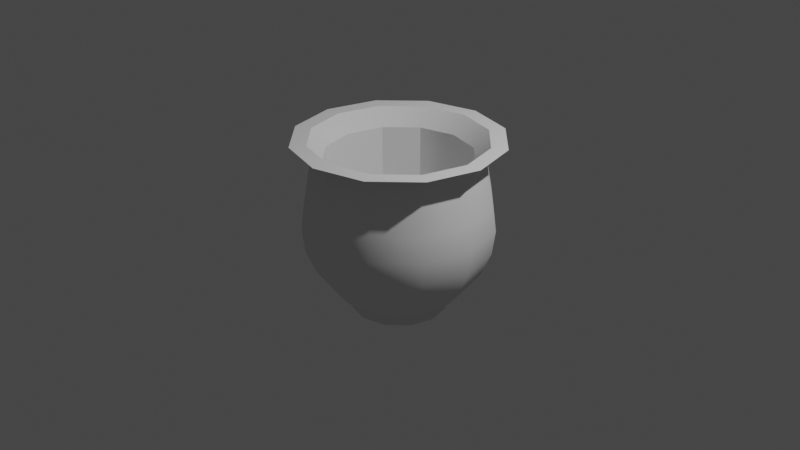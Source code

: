 # Source: roundflowerpot.blend  (saved by Blender 3.5.10; exported with 4.5.12 LTS)
import bpy
from mathutils import Matrix  # noqa: F401  (used for matrix-valued properties, if any)

bpy.ops.wm.read_factory_settings(use_empty=True)
scene = bpy.context.scene
scene.name = 'Scene'

# ---- collections
col_collection = bpy.data.collections.new('Collection'); scene.collection.children.link(col_collection)

# ---- node groups
ng_auto_smooth = bpy.data.node_groups.new('Auto Smooth', 'GeometryNodeTree')
_s = ng_auto_smooth.interface.new_socket(name='Geometry', in_out='OUTPUT', socket_type='NodeSocketGeometry')
_s = ng_auto_smooth.interface.new_socket(name='Geometry', in_out='INPUT', socket_type='NodeSocketGeometry')
_s = ng_auto_smooth.interface.new_socket(name='Angle', in_out='INPUT', socket_type='NodeSocketFloat')
_s.subtype = 'ANGLE'
_s.min_value = 0.0
_s.max_value = 3.142
ng_auto_smooth.is_modifier = True
_N = ng_auto_smooth.nodes; _L = ng_auto_smooth.links
n0 = _N.new('NodeGroupOutput'); n0.name = 'Group Output'; n0.location = (480, -100)
n1 = _N.new('NodeGroupInput'); n1.name = 'Group Input'; n1.location = (-420, -300)
n2 = _N.new('NodeGroupInput'); n2.name = 'Group Input.001'; n2.location = (-60, -100)
n3 = _N.new('GeometryNodeSetShadeSmooth'); n3.name = 'Set Shade Smooth'; n3.location = (120, -100)
n3.domain = 'EDGE'
n4 = _N.new('GeometryNodeSetShadeSmooth'); n4.name = 'Set Shade Smooth.001'; n4.location = (300, -100)
n5 = _N.new('GeometryNodeInputMeshEdgeAngle'); n5.name = 'Edge Angle'; n5.location = (-420, -220)
n6 = _N.new('GeometryNodeInputEdgeSmooth'); n6.name = 'Is Edge Smooth'; n6.location = (-60, -160)
n7 = _N.new('GeometryNodeInputShadeSmooth'); n7.name = 'Is Face Smooth'; n7.location = (-240, -340)
n8 = _N.new('FunctionNodeBooleanMath'); n8.name = 'Boolean Math'; n8.location = (-60, -220)
n9 = _N.new('FunctionNodeCompare'); n9.name = 'Compare'; n9.location = (-240, -180)
n9.operation = 'LESS_EQUAL'
_L.new(n5.outputs[0], n9.inputs[0])
_L.new(n4.outputs[0], n0.inputs[0])
_L.new(n1.outputs[1], n9.inputs[1])
_L.new(n9.outputs[0], n8.inputs[0])
_L.new(n7.outputs[0], n8.inputs[1])
_L.new(n2.outputs[0], n3.inputs[0])
_L.new(n6.outputs[0], n3.inputs[1])
_L.new(n3.outputs[0], n4.inputs[0])
_L.new(n8.outputs[0], n3.inputs[2])
n0.is_active_output = True

# ---- world
world_world = bpy.data.worlds.new('World'); scene.world = world_world
world_world.use_nodes = True; world_world.node_tree.nodes.clear()
_N = world_world.node_tree.nodes; _L = world_world.node_tree.links
n0 = _N.new('ShaderNodeOutputWorld'); n0.name = 'World Output'; n0.location = (300, 300)
n1 = _N.new('ShaderNodeBackground'); n1.name = 'Background'; n1.location = (10, 300)
n1.inputs[0].default_value = (0.05088, 0.05088, 0.05088, 1.0)
_L.new(n1.outputs[0], n0.inputs[0])
n0.is_active_output = True
world_world.color = (0.05088, 0.05088, 0.05088)
world_world.use_sun_shadow = False
world_world.sun_shadow_jitter_overblur = 0.0

# ---- cameras
cam_camera = bpy.data.cameras.new('Camera')
cam_camera.clip_end = 100.0
cam_camera.ortho_scale = 7.314

# ---- lights
light_light = bpy.data.lights.new('Light', 'POINT')
light_light.transmission_factor = 0.0
light_light.energy = 1000.0
light_light.shadow_soft_size = 0.1
light_light.shadow_maximum_resolution = 0.006
light_light.use_absolute_resolution = True

# ---- meshes
me_sphere = bpy.data.meshes.new('Sphere')
me_sphere.from_pydata([(9.163e-09, 0.7679, 0.2588), (0.0, 0.9659, -0.2588), (0.0, 0.866, -0.5), (0.384, 0.6651, 0.2588), (0.5, 0.866, 0.0), (0.483, 0.8365, -0.2588), (0.433, 0.75, -0.5), (0.3536, 0.6124, -0.7071), (0.25, 0.433, -0.866), (0.2507, 0.4342, -0.9635), (0.6651, 0.384, 0.2588), (0.866, 0.5, 0.0), (0.8365, 0.483, -0.2588), (0.75, 0.433, -0.5), (0.6124, 0.3536, -0.7071), (0.433, 0.25, -0.866), (0.4342, 0.2507, -0.9635), (0.7679, -1.759e-08, 0.2588), (1.0, 0.0, 0.0), (0.9659, -2.98e-08, -0.2588), (0.866, -2.98e-08, -0.5), (0.7071, -2.98e-08, -0.7071), (0.5, 0.0, -0.866), (0.5014, -2.148e-09, -0.9635), (0.6651, -0.384, 0.2588), (0.866, -0.5, 0.0), (0.8365, -0.483, -0.2588), (0.75, -0.433, -0.5), (0.6124, -0.3536, -0.7071), (0.433, -0.25, -0.866), (0.4342, -0.2507, -0.9635), (0.384, -0.6651, 0.2588), (0.5, -0.866, 0.0), (0.483, -0.8365, -0.2588), (0.433, -0.75, -0.5), (0.3536, -0.6124, -0.7071), (0.25, -0.433, -0.866), (0.2507, -0.4342, -0.9635), (-3.517e-08, -0.7679, 0.2588), (0.0, -1.0, 0.0), (-5.96e-08, -0.9659, -0.2588), (-8.941e-08, -0.866, -0.5), (-5.96e-08, -0.7071, -0.7071), (0.0, -0.5, -0.866), (2.148e-09, -0.5014, -0.9635), (-0.384, -0.6651, 0.2588), (-0.5, -0.866, 0.0), (-0.483, -0.8365, -0.2588), (-0.433, -0.75, -0.5), (-0.3536, -0.6124, -0.7071), (-0.25, -0.433, -0.866), (-0.2507, -0.4342, -0.9635), (-0.6651, -0.384, 0.2588), (-0.866, -0.5, 0.0), (-0.8365, -0.483, -0.2588), (-0.75, -0.433, -0.5), (-0.6124, -0.3536, -0.7071), (-0.433, -0.25, -0.866), (-0.4342, -0.2507, -0.9635), (-0.7679, 1.215e-07, 0.2588), (-1.0, 0.0, 0.0), (-0.9659, 1.49e-07, -0.2588), (-0.866, 8.941e-08, -0.5), (-0.7071, 1.192e-07, -0.7071), (-0.5, 0.0, -0.866), (-0.5014, -2.148e-09, -0.9635), (-0.6651, 0.384, 0.2588), (-0.866, 0.5, 0.0), (-0.8365, 0.483, -0.2588), (-0.75, 0.433, -0.5), (-0.6124, 0.3536, -0.7071), (-0.433, 0.25, -0.866), (-0.4342, 0.2507, -0.9635), (-0.384, 0.6651, 0.2588), (-0.5, 0.866, 0.0), (-0.483, 0.8365, -0.2588), (-0.433, 0.75, -0.5), (-0.3536, 0.6124, -0.7071), (-0.25, 0.433, -0.866), (-0.2507, 0.4342, -0.9635), (0.0, 1.0, 0.0), (1.192e-07, 0.7071, -0.7071), (0.0, 0.5, -0.866), (2.148e-09, 0.5014, -0.9635), (0.0, 0.9659, 0.2588), (0.483, 0.8365, 0.2588), (0.8365, 0.483, 0.2588), (0.9659, -2.98e-08, 0.2588), (0.8365, -0.483, 0.2588), (0.483, -0.8365, 0.2588), (-5.96e-08, -0.9659, 0.2588), (-0.483, -0.8365, 0.2588), (-0.8365, -0.483, 0.2588), (-0.9659, 1.49e-07, 0.2588), (-0.8365, 0.483, 0.2588), (-0.483, 0.8365, 0.2588), (6.206e-09, 0.7679, -0.4432), (0.384, 0.6651, -0.4432), (0.6651, 0.384, -0.4432), (0.7679, -1.759e-08, -0.4432), (0.6651, -0.384, -0.4432), (0.384, -0.6651, -0.4432), (-3.813e-08, -0.7679, -0.4432), (-0.384, -0.6651, -0.4432), (-0.6651, -0.384, -0.4432), (-0.7679, 1.215e-07, -0.4432), (-0.6651, 0.384, -0.4432), (-0.384, 0.6651, -0.4432), (-0.0006578, 0.8869, 0.6843), (0.4449, 0.7675, 0.6843), (0.7711, 0.4413, 0.6843), (0.8905, -0.004329, 0.6843), (0.7711, -0.4499, 0.6843), (0.4449, -0.7761, 0.6843), (-0.0006578, -0.8955, 0.6843), (-0.4462, -0.7761, 0.6843), (-0.7724, -0.4499, 0.6843), (-0.8918, -0.004329, 0.6843), (-0.7724, 0.4413, 0.6843), (-0.4462, 0.7675, 0.6843), (9.163e-09, 0.7679, 0.6322), (0.384, 0.6651, 0.6322), (0.6651, 0.384, 0.6322), (0.7679, -1.759e-08, 0.6322), (0.6651, -0.384, 0.6322), (0.384, -0.6651, 0.6322), (-3.517e-08, -0.7679, 0.6322), (-0.384, -0.6651, 0.6322), (-0.6651, -0.384, 0.6322), (-0.7679, 1.215e-07, 0.6322), (-0.6651, 0.384, 0.6322), (-0.384, 0.6651, 0.6322), (9.163e-09, 0.7679, 0.7002), (0.384, 0.6651, 0.7002), (0.6651, 0.384, 0.7002), (0.7679, -1.759e-08, 0.7002), (0.6651, -0.384, 0.7002), (0.384, -0.6651, 0.7002), (-3.517e-08, -0.7679, 0.7002), (-0.384, -0.6651, 0.7002), (-0.6651, -0.384, 0.7002), (-0.7679, 1.215e-07, 0.7002), (-0.6651, 0.384, 0.7002), (-0.384, 0.6651, 0.7002), (9.348e-10, 0.875, 0.7735), (0.4375, 0.7578, 0.7735), (0.7578, 0.4375, 0.7735), (0.875, -2.232e-08, 0.7735), (0.7578, -0.4375, 0.7735), (0.4375, -0.7578, 0.7735), (-5.306e-08, -0.875, 0.7735), (-0.4375, -0.7578, 0.7735), (-0.7578, -0.4375, 0.7735), (-0.875, 1.397e-07, 0.7735), (-0.7578, 0.4375, 0.7735), (-0.4375, 0.7578, 0.7735), (8.742e-09, 0.8243, 0.7735), (0.4122, 0.7139, 0.7735), (0.7139, 0.4122, 0.7735), (0.8243, -2.179e-08, 0.7735), (0.7139, -0.4122, 0.7735), (0.4122, -0.7139, 0.7735), (-3.885e-08, -0.8243, 0.7735), (-0.4122, -0.7139, 0.7735), (-0.7139, -0.4122, 0.7735), (-0.8243, 1.275e-07, 0.7735), (-0.7139, 0.4122, 0.7735), (-0.4122, 0.7139, 0.7735), (-2.22e-09, 1.089, 0.8811), (0.5446, 0.9433, 0.8811), (0.9433, 0.5446, 0.8811), (1.089, -3.932e-08, 0.8811), (0.9433, -0.5446, 0.8811), (0.5446, -0.9433, 0.8811), (-6.944e-08, -1.089, 0.8811), (-0.5446, -0.9433, 0.8811), (-0.9433, -0.5446, 0.8811), (-1.089, 1.623e-07, 0.8811), (-0.9433, 0.5446, 0.8811), (-0.5446, 0.9433, 0.8811), (8.002e-09, 0.9187, 0.8811), (0.4594, 0.7956, 0.8811), (0.7956, 0.4594, 0.8811), (0.9187, -2.981e-08, 0.8811), (0.7956, -0.4594, 0.8811), (0.4594, -0.7956, 0.8811), (-4.504e-08, -0.9187, 0.8811), (-0.4594, -0.7956, 0.8811), (-0.7956, -0.4594, 0.8811), (-0.9187, 1.366e-07, 0.8811), (-0.7956, 0.4594, 0.8811), (-0.4594, 0.7956, 0.8811), (0.3923, -0.6795, -0.6061), (-7.452e-08, -0.7866, -0.6035), (-0.8652, 1.315e-07, 0.8201), (-0.7445, -0.4299, 0.8138), (-0.3952, 0.6844, -0.5987), (-0.6781, 0.3915, -0.6081), (-0.6764, -0.3905, -0.6107), (-0.7894, 1.038e-07, -0.5998), (0.7923, -0.4575, -0.382), (0.4566, -0.7909, -0.386), (0.9106, -2.98e-08, -0.3924), (0.3874, 0.6709, -0.619), (6.523e-08, 0.7791, -0.6133), (0.7828, -2.98e-08, -0.6085), (0.6762, -0.3904, -0.6111), (-0.7905, 0.4564, -0.3871), (-0.4572, 0.7919, -0.3831), (0.6753, 0.3899, -0.6124)], [], [(81, 204, 203, 7), (80, 84, 85, 4), (82, 81, 7, 8), (1, 80, 4, 5), (83, 82, 8, 9), (2, 1, 5, 6), (5, 4, 11, 12), (9, 8, 15, 16), (6, 5, 12, 13), (7, 203, 6, 13, 209, 14), (4, 85, 86, 11), (8, 7, 14, 15), (14, 209, 205, 21), (11, 86, 87, 18), (15, 14, 21, 22), (12, 11, 18, 19), (16, 15, 22, 23), (13, 12, 19, 202, 20), (20, 202, 200, 27), (21, 205, 206, 28), (18, 87, 88, 25), (22, 21, 28, 29), (19, 18, 25, 26), (23, 22, 29, 30), (29, 28, 35, 36), (26, 25, 32, 33), (30, 29, 36, 37), (27, 200, 201, 34), (28, 206, 27, 34, 192, 35), (25, 88, 89, 32), (35, 192, 193, 42), (32, 89, 90, 39), (36, 35, 42, 43), (33, 32, 39, 40), (37, 36, 43, 44), (34, 201, 33, 40, 41), (44, 43, 50, 51), (41, 40, 47, 48), (42, 193, 41, 48, 49), (39, 90, 91, 46), (43, 42, 49, 50), (40, 39, 46, 47), (50, 49, 56, 57), (47, 46, 53, 54), (51, 50, 57, 58), (48, 47, 54, 55), (49, 48, 55, 198, 56), (46, 91, 92, 53), (56, 198, 199, 63), (53, 92, 93, 60), (57, 56, 63, 64), (54, 53, 60, 61), (58, 57, 64, 65), (55, 54, 61, 62), (59, 52, 104, 105), (65, 64, 71, 72), (62, 61, 68, 207, 69), (63, 199, 62, 69, 197, 70), (60, 93, 94, 67), (64, 63, 70, 71), (61, 60, 67, 68), (71, 70, 77, 78), (68, 67, 74, 75), (72, 71, 78, 79), (69, 207, 208, 76), (70, 197, 196, 77), (67, 94, 95, 74), (77, 196, 76, 2, 204, 81), (74, 95, 84, 80), (78, 77, 81, 82), (75, 74, 80, 1), (79, 78, 82, 83), (76, 208, 75, 1, 2), (87, 86, 110, 111), (84, 95, 119, 108), (89, 88, 112, 113), (24, 31, 125, 124), (73, 0, 120, 131), (17, 24, 124, 123), (85, 84, 108, 109), (66, 73, 131, 130), (93, 92, 116, 117), (10, 17, 123, 122), (88, 87, 111, 112), (59, 66, 130, 129), (107, 106, 105, 104, 103, 102, 101, 100, 99, 98, 97, 96), (38, 31, 101, 102), (17, 10, 98, 99), (66, 59, 105, 106), (45, 38, 102, 103), (24, 17, 99, 100), (73, 66, 106, 107), (3, 0, 96, 97), (52, 45, 103, 104), (31, 24, 100, 101), (0, 73, 107, 96), (10, 3, 97, 98), (111, 110, 146, 147), (131, 120, 132, 143), (118, 117, 153, 154), (123, 124, 136, 135), (109, 145, 146, 110), (130, 131, 143, 142), (116, 152, 153, 117), (122, 123, 135, 134), (129, 130, 142, 141), (115, 151, 152, 116), (121, 122, 134, 133), (128, 129, 141, 140), (31, 38, 126, 125), (91, 90, 114, 115), (38, 45, 127, 126), (92, 91, 115, 116), (90, 89, 113, 114), (45, 52, 128, 127), (0, 3, 121, 120), (94, 93, 117, 118), (52, 59, 129, 128), (95, 94, 118, 119), (3, 10, 122, 121), (86, 85, 109, 110), (140, 141, 165, 164), (114, 150, 151, 115), (132, 133, 157, 156), (139, 140, 164, 163), (114, 113, 149, 150), (138, 139, 163, 162), (113, 112, 148, 149), (108, 119, 155, 144), (137, 138, 162, 161), (112, 111, 147, 148), (119, 118, 154, 155), (124, 125, 137, 136), (125, 126, 138, 137), (126, 127, 139, 138), (127, 128, 140, 139), (120, 121, 133, 132), (167, 156, 180, 191), (153, 152, 176, 177), (159, 160, 184, 183), (145, 144, 168, 169), (166, 167, 191, 190), (152, 151, 175, 176), (158, 159, 183, 182), (165, 166, 190, 189, 194), (151, 150, 174, 175), (157, 158, 182, 181), (164, 165, 194, 195), (150, 149, 173, 174), (133, 134, 158, 157), (141, 142, 166, 165), (134, 135, 159, 158), (142, 143, 167, 166), (135, 136, 160, 159), (143, 132, 156, 167), (136, 137, 161, 160), (180, 181, 169, 168), (181, 182, 170, 169), (182, 183, 171, 170), (183, 184, 172, 171), (184, 185, 173, 172), (185, 186, 174, 173), (186, 187, 175, 174), (187, 188, 176, 175), (188, 189, 177, 176), (189, 190, 178, 177), (190, 191, 179, 178), (191, 180, 168, 179), (146, 145, 169, 170), (160, 161, 185, 184), (154, 153, 177, 178), (147, 146, 170, 171), (161, 162, 186, 185), (155, 154, 178, 179), (148, 147, 171, 172), (162, 163, 187, 186), (144, 155, 179, 168), (149, 148, 172, 173), (163, 164, 195, 188, 187), (156, 157, 181, 180), (83, 9, 16, 23, 30, 37, 44, 51, 58, 65, 72, 79), (108, 144, 145, 109), (193, 192, 34, 41), (195, 194, 189, 188), (196, 197, 69, 76), (199, 198, 55, 62), (201, 200, 26, 33), (200, 202, 19, 26), (203, 204, 2, 6), (206, 205, 20, 27), (208, 207, 68, 75), (205, 209, 13, 20)])
me_sphere.polygons.foreach_set('use_smooth', [True] * 192)
_uv = me_sphere.uv_layers.new(name='UVMap')
_uv.uv.foreach_set('vector', [0.3355, 0.07313, 0.3502, 0.06516, 0.3481, 0.1207, 0.3343, 0.1234, 0.447, 0.04106, 0.4881, 0.04518, 0.4866, 0.1139, 0.4454, 0.1122, 0.7347, 0.3832, 0.758, 0.3599, 0.787, 0.4102, 0.7553, 0.4187, 0.406, 0.04459, 0.447, 0.04106, 0.4454, 0.1122, 0.4045, 0.1133, 0.2311, 0.6678, 0.2466, 0.6681, 0.2458, 0.7037, 0.2303, 0.7035, 0.368, 0.05553, 0.406, 0.04459, 0.4045, 0.1133, 0.3666, 0.1171, 0.4045, 0.1133, 0.4454, 0.1122, 0.4448, 0.1943, 0.4039, 0.1926, 0.2303, 0.7035, 0.2458, 0.7037, 0.2455, 0.7447, 0.23, 0.7447, 0.3666, 0.1171, 0.4045, 0.1133, 0.4039, 0.1926, 0.3661, 0.1883, 0.3343, 0.1234, 0.3481, 0.1207, 0.3666, 0.1171, 0.3661, 0.1883, 0.3486, 0.1846, 0.3339, 0.1815, 0.4454, 0.1122, 0.4866, 0.1139, 0.486, 0.1932, 0.4448, 0.1943, 0.7553, 0.4187, 0.787, 0.4102, 0.787, 0.4683, 0.7553, 0.4598, 0.3339, 0.1815, 0.3486, 0.1846, 0.3497, 0.2404, 0.3343, 0.2318, 0.4448, 0.1943, 0.486, 0.1932, 0.4866, 0.2619, 0.4454, 0.2655, 0.7553, 0.4598, 0.787, 0.4683, 0.758, 0.5186, 0.7347, 0.4954, 0.4039, 0.1926, 0.4448, 0.1943, 0.4454, 0.2655, 0.4045, 0.2613, 0.23, 0.7447, 0.2455, 0.7447, 0.2458, 0.7803, 0.2303, 0.7803, 0.3661, 0.1883, 0.4039, 0.1926, 0.4045, 0.2613, 0.3835, 0.255, 0.3666, 0.2499, 0.3666, 0.2499, 0.3835, 0.255, 0.3866, 0.2931, 0.368, 0.2854, 0.758, 0.5186, 0.7665, 0.5271, 0.7107, 0.559, 0.7077, 0.5477, 0.4454, 0.2655, 0.4866, 0.2619, 0.4881, 0.3016, 0.447, 0.3065, 0.7347, 0.4954, 0.758, 0.5186, 0.7077, 0.5477, 0.6992, 0.5159, 0.4045, 0.2613, 0.4454, 0.2655, 0.447, 0.3065, 0.406, 0.301, 0.2303, 0.7803, 0.2458, 0.7803, 0.2466, 0.8008, 0.2311, 0.8009, 0.6992, 0.5159, 0.7077, 0.5477, 0.6496, 0.5477, 0.6581, 0.5159, 0.4063, 0.3121, 0.4472, 0.3065, 0.4451, 0.3476, 0.4043, 0.3518, 0.5492, 0.572, 0.5646, 0.5721, 0.5636, 0.5926, 0.5481, 0.5926, 0.3683, 0.3278, 0.3869, 0.3201, 0.3844, 0.3579, 0.3665, 0.3634, 0.7077, 0.5477, 0.7107, 0.559, 0.7142, 0.572, 0.6431, 0.572, 0.6464, 0.5595, 0.6496, 0.5477, 0.4472, 0.3065, 0.4884, 0.3114, 0.4864, 0.3511, 0.4451, 0.3476, 0.3345, 0.3815, 0.3501, 0.3727, 0.3499, 0.4284, 0.3339, 0.4318, 0.4451, 0.3476, 0.4864, 0.3511, 0.4856, 0.4198, 0.4444, 0.4188, 0.6581, 0.5159, 0.6496, 0.5477, 0.5993, 0.5186, 0.6225, 0.4954, 0.4043, 0.3518, 0.4451, 0.3476, 0.4444, 0.4188, 0.4035, 0.4206, 0.5481, 0.5926, 0.5636, 0.5926, 0.5632, 0.6282, 0.5477, 0.6283, 0.3665, 0.3634, 0.3844, 0.3579, 0.4043, 0.3518, 0.4035, 0.4206, 0.3659, 0.425, 0.5477, 0.6283, 0.5632, 0.6282, 0.5636, 0.6693, 0.5481, 0.6695, 0.3659, 0.425, 0.4035, 0.4206, 0.4043, 0.4999, 0.3665, 0.4961, 0.3339, 0.4318, 0.3499, 0.4284, 0.3659, 0.425, 0.3665, 0.4961, 0.3345, 0.4899, 0.4444, 0.4188, 0.4856, 0.4198, 0.4864, 0.4991, 0.4451, 0.5009, 0.6225, 0.4954, 0.5993, 0.5186, 0.5702, 0.4683, 0.602, 0.4598, 0.4035, 0.4206, 0.4444, 0.4188, 0.4451, 0.5009, 0.4043, 0.4999, 0.602, 0.4598, 0.5702, 0.4683, 0.5702, 0.4102, 0.602, 0.4187, 0.4043, 0.4999, 0.4451, 0.5009, 0.4472, 0.572, 0.4063, 0.5686, 0.5481, 0.6695, 0.5636, 0.6693, 0.5646, 0.7048, 0.5492, 0.7051, 0.3665, 0.4961, 0.4043, 0.4999, 0.4063, 0.5686, 0.3683, 0.5577, 0.3345, 0.4899, 0.3665, 0.4961, 0.3683, 0.5577, 0.351, 0.5484, 0.3359, 0.5402, 0.4451, 0.5009, 0.4864, 0.4991, 0.4884, 0.5678, 0.4472, 0.572, 0.5717, 0.03198, 0.5868, 0.0238, 0.5871, 0.07902, 0.5704, 0.08227, 0.6831, 0.0, 0.7243, 0.004153, 0.7225, 0.07285, 0.6813, 0.07112, 0.602, 0.4187, 0.5702, 0.4102, 0.5993, 0.3599, 0.6225, 0.3832, 0.6422, 0.003497, 0.6831, 0.0, 0.6813, 0.07112, 0.6404, 0.07219, 0.2145, 0.6678, 0.23, 0.6681, 0.2291, 0.7037, 0.2136, 0.7035, 0.6041, 0.0144, 0.6422, 0.003497, 0.6404, 0.07219, 0.6026, 0.07599, 0.8872, 0.4958, 0.8863, 0.4412, 0.9977, 0.4412, 0.9985, 0.4958, 0.2136, 0.7035, 0.2291, 0.7037, 0.2288, 0.7447, 0.2133, 0.7447, 0.6026, 0.07599, 0.6404, 0.07219, 0.6398, 0.1515, 0.6197, 0.1492, 0.602, 0.1471, 0.5704, 0.08227, 0.5871, 0.07902, 0.6026, 0.07599, 0.602, 0.1471, 0.5853, 0.1436, 0.57, 0.1403, 0.6813, 0.07112, 0.7225, 0.07285, 0.7219, 0.1522, 0.6807, 0.1533, 0.6225, 0.3832, 0.5993, 0.3599, 0.6496, 0.3309, 0.6581, 0.3626, 0.6404, 0.07219, 0.6813, 0.07112, 0.6807, 0.1533, 0.6398, 0.1515, 0.6581, 0.3626, 0.6496, 0.3309, 0.7077, 0.3309, 0.6992, 0.3626, 0.6398, 0.1515, 0.6807, 0.1533, 0.6813, 0.2244, 0.6404, 0.2203, 0.2133, 0.7447, 0.2288, 0.7447, 0.2291, 0.7803, 0.2136, 0.7803, 0.602, 0.1471, 0.6197, 0.1492, 0.6209, 0.2143, 0.6026, 0.2087, 0.57, 0.1403, 0.5853, 0.1436, 0.5873, 0.2001, 0.5704, 0.1907, 0.6807, 0.1533, 0.7219, 0.1522, 0.7225, 0.2209, 0.6813, 0.2244, 0.7077, 0.3309, 0.7111, 0.3181, 0.7142, 0.3065, 0.7758, 0.3421, 0.766, 0.3519, 0.758, 0.3599, 0.6813, 0.2244, 0.7225, 0.2209, 0.7243, 0.2606, 0.6831, 0.2655, 0.6992, 0.3626, 0.7077, 0.3309, 0.758, 0.3599, 0.7347, 0.3832, 0.4081, 0.004929, 0.4492, 0.0, 0.447, 0.04106, 0.406, 0.04459, 0.2136, 0.7803, 0.2291, 0.7803, 0.23, 0.8009, 0.2145, 0.8009, 0.3699, 0.01997, 0.3884, 0.01268, 0.4081, 0.004929, 0.406, 0.04459, 0.368, 0.05553, 0.4866, 0.2619, 0.486, 0.1932, 0.5538, 0.191, 0.5544, 0.2544, 0.7243, 0.2606, 0.7225, 0.2209, 0.7903, 0.2124, 0.7919, 0.249, 0.4864, 0.3511, 0.4884, 0.3114, 0.556, 0.3221, 0.5542, 0.3588, 0.09939, 0.8025, 0.1003, 0.8571, 0.0411, 0.8571, 0.04016, 0.8025, 0.4472, 0.7613, 0.4482, 0.7067, 0.5075, 0.7067, 0.5064, 0.7613, 0.09939, 0.7394, 0.09939, 0.8025, 0.04016, 0.8025, 0.04016, 0.7394, 0.4866, 0.1139, 0.4881, 0.04518, 0.5558, 0.05446, 0.5544, 0.1178, 0.4453, 0.7928, 0.4472, 0.7613, 0.5064, 0.7613, 0.5045, 0.7928, 0.7225, 0.07285, 0.7243, 0.004153, 0.7919, 0.01239, 0.7903, 0.07577, 0.1003, 0.6848, 0.09939, 0.7394, 0.04016, 0.7394, 0.0411, 0.6848, 0.4881, 0.3016, 0.4866, 0.2619, 0.5544, 0.2544, 0.5558, 0.2911, 0.8872, 0.4958, 0.8886, 0.5273, 0.8294, 0.5273, 0.8279, 0.4958, 0.6018, 0.7759, 0.5702, 0.7213, 0.5702, 0.6582, 0.6018, 0.6036, 0.6564, 0.572, 0.7195, 0.572, 0.7741, 0.6036, 0.8057, 0.6582, 0.8057, 0.7213, 0.7741, 0.7759, 0.7195, 0.8074, 0.6564, 0.8074, 0.102, 0.8886, 0.1003, 0.8571, 0.2117, 0.8571, 0.2133, 0.8886, 0.09939, 0.7394, 0.1003, 0.6848, 0.2117, 0.6848, 0.2107, 0.7394, 0.8886, 0.5273, 0.8872, 0.4958, 0.9985, 0.4958, 1.0, 0.5273, 0.8863, 0.3781, 0.8872, 0.3235, 0.9985, 0.3235, 0.9977, 0.3781, 0.09939, 0.8025, 0.09939, 0.7394, 0.2107, 0.7394, 0.2107, 0.8025, 0.4472, 0.7613, 0.4453, 0.7928, 0.3339, 0.7928, 0.3358, 0.7613, 0.4482, 0.6436, 0.4482, 0.7067, 0.3369, 0.7067, 0.3369, 0.6436, 0.8863, 0.4412, 0.8863, 0.3781, 0.9977, 0.3781, 0.9977, 0.4412, 0.1003, 0.8571, 0.09939, 0.8025, 0.2107, 0.8025, 0.2117, 0.8571, 0.4482, 0.7067, 0.4472, 0.7613, 0.3358, 0.7613, 0.3369, 0.7067, 0.4472, 0.589, 0.4482, 0.6436, 0.3369, 0.6436, 0.3358, 0.589, 0.5544, 0.2544, 0.5538, 0.191, 0.568, 0.1901, 0.5685, 0.2523, 0.5064, 0.7613, 0.5075, 0.7067, 0.5182, 0.7067, 0.5171, 0.7613, 0.7898, 0.149, 0.7903, 0.07577, 0.8045, 0.07724, 0.804, 0.1491, 0.04016, 0.7394, 0.04016, 0.8025, 0.02938, 0.8025, 0.02938, 0.7394, 0.5544, 0.1178, 0.5685, 0.1182, 0.568, 0.1901, 0.5538, 0.191, 0.5045, 0.7928, 0.5064, 0.7613, 0.5171, 0.7613, 0.5152, 0.7928, 0.7919, 0.01239, 0.8061, 0.01501, 0.8045, 0.07724, 0.7903, 0.07577, 0.0411, 0.6848, 0.04016, 0.7394, 0.02938, 0.7394, 0.03032, 0.6848, 0.8279, 0.4958, 0.8294, 0.5273, 0.8186, 0.5273, 0.8172, 0.4958, 0.5542, 0.4954, 0.5684, 0.4946, 0.5702, 0.5569, 0.556, 0.5587, 0.5075, 0.6436, 0.5064, 0.589, 0.5171, 0.589, 0.5182, 0.6436, 0.8271, 0.4412, 0.8279, 0.4958, 0.8172, 0.4958, 0.8163, 0.4412, 0.1003, 0.8571, 0.102, 0.8886, 0.04273, 0.8886, 0.0411, 0.8571, 0.4864, 0.4991, 0.4856, 0.4198, 0.5535, 0.4222, 0.5542, 0.4954, 0.8872, 0.3235, 0.8863, 0.3781, 0.8271, 0.3781, 0.8279, 0.3235, 0.4884, 0.5678, 0.4864, 0.4991, 0.5542, 0.4954, 0.556, 0.5587, 0.4856, 0.4198, 0.4864, 0.3511, 0.5542, 0.3588, 0.5535, 0.4222, 0.8863, 0.3781, 0.8863, 0.4412, 0.8271, 0.4412, 0.8271, 0.3781, 0.4482, 0.7067, 0.4482, 0.6436, 0.5075, 0.6436, 0.5075, 0.7067, 0.7219, 0.1522, 0.7225, 0.07285, 0.7903, 0.07577, 0.7898, 0.149, 0.8863, 0.4412, 0.8872, 0.4958, 0.8279, 0.4958, 0.8271, 0.4412, 0.7225, 0.2209, 0.7219, 0.1522, 0.7898, 0.149, 0.7903, 0.2124, 0.4482, 0.6436, 0.4472, 0.589, 0.5064, 0.589, 0.5075, 0.6436, 0.486, 0.1932, 0.4866, 0.1139, 0.5544, 0.1178, 0.5538, 0.191, 0.8163, 0.4412, 0.8172, 0.4958, 0.8054, 0.5021, 0.8045, 0.4435, 0.5535, 0.4222, 0.5678, 0.4228, 0.5684, 0.4946, 0.5542, 0.4954, 0.5182, 0.7067, 0.5182, 0.6436, 0.5302, 0.6413, 0.5302, 0.709, 0.8163, 0.3781, 0.8163, 0.4412, 0.8045, 0.4435, 0.8045, 0.3758, 0.5535, 0.4222, 0.5542, 0.3588, 0.5684, 0.3605, 0.5678, 0.4228, 0.8172, 0.3235, 0.8163, 0.3781, 0.8045, 0.3758, 0.8054, 0.3171, 0.5542, 0.3588, 0.556, 0.3221, 0.5702, 0.3246, 0.5684, 0.3605, 0.7919, 0.249, 0.7903, 0.2124, 0.8045, 0.2114, 0.8061, 0.2473, 0.2531, 0.587, 0.2847, 0.5324, 0.2933, 0.5347, 0.2595, 0.5934, 0.5558, 0.2911, 0.5544, 0.2544, 0.5685, 0.2523, 0.57, 0.2883, 0.7903, 0.2124, 0.7898, 0.149, 0.804, 0.1491, 0.8045, 0.2114, 0.04016, 0.8025, 0.0411, 0.8571, 0.03032, 0.8571, 0.02938, 0.8025, 0.0411, 0.8571, 0.04273, 0.8886, 0.03195, 0.8886, 0.03032, 0.8571, 0.8279, 0.3235, 0.8271, 0.3781, 0.8163, 0.3781, 0.8172, 0.3235, 0.8271, 0.3781, 0.8271, 0.4412, 0.8163, 0.4412, 0.8163, 0.3781, 0.5075, 0.7067, 0.5075, 0.6436, 0.5182, 0.6436, 0.5182, 0.7067, 0.529, 0.7676, 0.5302, 0.709, 0.5477, 0.7128, 0.5464, 0.7782, 0.03284, 0.131, 0.03284, 0.2029, 0.0, 0.2117, 3.783e-08, 0.1222, 0.0175, 0.7371, 0.0175, 0.8048, 0.0, 0.8086, 3.121e-07, 0.7332, 0.2651, 0.06877, 0.2029, 0.03284, 0.2117, 1.892e-08, 0.2892, 0.04474, 0.1331, 0.3745, 0.07447, 0.4084, 0.06387, 0.3978, 0.1292, 0.3601, 0.03284, 0.2029, 0.06877, 0.2651, 0.04474, 0.2892, 0.0, 0.2117, 0.01851, 0.6784, 0.0175, 0.7371, 3.121e-07, 0.7332, 0.001126, 0.6678, 0.2008, 0.3745, 0.1331, 0.3745, 0.1292, 0.3601, 0.2047, 0.3601, 0.2025, 0.3683, 0.06877, 0.2651, 0.131, 0.3011, 0.1222, 0.3339, 0.04474, 0.2892, 0.5302, 0.6413, 0.529, 0.5826, 0.5464, 0.572, 0.5477, 0.6374, 0.8045, 0.4435, 0.8054, 0.5021, 0.7978, 0.5067, 0.7979, 0.4449, 0.131, 0.3011, 0.2029, 0.3011, 0.2117, 0.3339, 0.1222, 0.3339, 0.5182, 0.6436, 0.5171, 0.589, 0.529, 0.5826, 0.5302, 0.6413, 0.1985, 0.3832, 0.1354, 0.3832, 0.1331, 0.3745, 0.2008, 0.3745, 0.03032, 0.6848, 0.02938, 0.7394, 0.0175, 0.7371, 0.01851, 0.6784, 0.1354, 0.3832, 0.08079, 0.4147, 0.07447, 0.4084, 0.1331, 0.3745, 0.02938, 0.7394, 0.02938, 0.8025, 0.0175, 0.8048, 0.0175, 0.7371, 0.5171, 0.7613, 0.5182, 0.7067, 0.5302, 0.709, 0.529, 0.7676, 0.02938, 0.8025, 0.03032, 0.8571, 0.01851, 0.8634, 0.0175, 0.8048, 0.02614, 0.4631, 0.02614, 0.5386, 0.0, 0.5456, 1.892e-08, 0.4561, 0.02614, 0.5386, 0.06387, 0.604, 0.04474, 0.6231, 0.0, 0.5456, 0.06387, 0.604, 0.1292, 0.6417, 0.1222, 0.6678, 0.04474, 0.6231, 0.1292, 0.6417, 0.2047, 0.6417, 0.2117, 0.6678, 0.1222, 0.6678, 0.2047, 0.6417, 0.27, 0.604, 0.2892, 0.6231, 0.2117, 0.6678, 0.27, 0.604, 0.3078, 0.5386, 0.3339, 0.5456, 0.2892, 0.6231, 0.3078, 0.5386, 0.3078, 0.4631, 0.3339, 0.4561, 0.3339, 0.5456, 0.3078, 0.4631, 0.27, 0.3978, 0.2892, 0.3787, 0.3339, 0.4561, 0.27, 0.3978, 0.2047, 0.3601, 0.2117, 0.3339, 0.2892, 0.3787, 0.2047, 0.3601, 0.1292, 0.3601, 0.1222, 0.3339, 0.2117, 0.3339, 0.1292, 0.3601, 0.06387, 0.3978, 0.04474, 0.3787, 0.1222, 0.3339, 0.06387, 0.3978, 0.02614, 0.4631, 1.892e-08, 0.4561, 0.04474, 0.3787, 0.3011, 0.131, 0.2651, 0.06877, 0.2892, 0.04474, 0.3339, 0.1222, 0.0175, 0.8048, 0.01851, 0.8634, 0.001125, 0.874, 0.0, 0.8086, 0.06877, 0.06877, 0.03284, 0.131, 3.783e-08, 0.1222, 0.04474, 0.04474, 0.3011, 0.2029, 0.3011, 0.131, 0.3339, 0.1222, 0.3339, 0.2117, 0.2595, 0.5934, 0.2933, 0.5347, 0.3078, 0.5386, 0.27, 0.604, 0.131, 0.03284, 0.06877, 0.06877, 0.04474, 0.04474, 0.1222, 0.0, 0.2651, 0.2651, 0.3011, 0.2029, 0.3339, 0.2117, 0.2892, 0.2892, 0.8054, 0.3171, 0.8045, 0.3758, 0.787, 0.3719, 0.788, 0.3065, 0.2029, 0.03284, 0.131, 0.03284, 0.1222, 0.0, 0.2117, 1.892e-08, 0.2029, 0.3011, 0.2651, 0.2651, 0.2892, 0.2892, 0.2117, 0.3339, 0.8045, 0.3758, 0.8045, 0.4435, 0.7979, 0.4449, 0.787, 0.4474, 0.787, 0.3719, 0.5302, 0.709, 0.5302, 0.6413, 0.5477, 0.6374, 0.5477, 0.7128, 0.3339, 0.8491, 0.3545, 0.8134, 0.3902, 0.7928, 0.4314, 0.7928, 0.467, 0.8134, 0.4876, 0.8491, 0.4876, 0.8903, 0.467, 0.9259, 0.4314, 0.9465, 0.3902, 0.9465, 0.3545, 0.9259, 0.3339, 0.8903, 0.5558, 0.05446, 0.57, 0.05596, 0.5685, 0.1182, 0.5544, 0.1178, 0.3499, 0.4284, 0.3501, 0.3727, 0.3665, 0.3634, 0.3659, 0.425, 0.7979, 0.4449, 0.7978, 0.5067, 0.788, 0.5127, 0.787, 0.4474, 0.5873, 0.2001, 0.5853, 0.1436, 0.602, 0.1471, 0.6026, 0.2087, 0.5871, 0.07902, 0.5868, 0.0238, 0.6041, 0.0144, 0.6026, 0.07599, 0.3844, 0.3579, 0.3869, 0.3201, 0.4063, 0.3121, 0.4043, 0.3518, 0.3866, 0.2931, 0.3835, 0.255, 0.4045, 0.2613, 0.406, 0.301, 0.3481, 0.1207, 0.3502, 0.06516, 0.368, 0.05553, 0.3666, 0.1171, 0.7107, 0.559, 0.7665, 0.5271, 0.7758, 0.5365, 0.7142, 0.572, 0.6209, 0.2143, 0.6197, 0.1492, 0.6398, 0.1515, 0.6404, 0.2203, 0.3497, 0.2404, 0.3486, 0.1846, 0.3661, 0.1883, 0.3666, 0.2499])
me_sphere.update()

# ---- objects
ob_light = bpy.data.objects.new('Light', light_light)
ob_camera = bpy.data.objects.new('Camera', cam_camera)
ob_sphere = bpy.data.objects.new('Sphere', me_sphere)

# ---- transforms, parenting, visibility, modifiers, constraints
ob_light.location = (4.076, 1.005, 5.904)
ob_light.rotation_euler = (0.6503, 0.05522, 1.866)
ob_light.lock_rotations_4d = False
ob_light.empty_display_type = 'ARROWS'
ob_light.color = (0.0, 0.0, 0.0, 0.0)
ob_light.lineart.crease_threshold = 0.0
ob_camera.location = (7.359, -6.926, 4.958)
ob_camera.rotation_euler = (1.109, 0.0, 0.8149)
ob_camera.lock_rotations_4d = False
ob_camera.empty_display_type = 'ARROWS'
ob_camera.color = (0.0, 0.0, 0.0, 0.0)
ob_camera.display_type = 'WIRE'
ob_camera.lineart.crease_threshold = 0.0
ob_sphere.location = (0.0, 0.0, 0.0)
_m = ob_sphere.modifiers.new('Auto Smooth', 'NODES')
_m.node_group = ng_auto_smooth
_gi = [s.identifier for s in ng_auto_smooth.interface.items_tree if s.item_type == 'SOCKET' and s.in_out == 'INPUT']
_m[_gi[1]] = 0.5236  # Angle

# ---- collection membership
col_collection.objects.link(ob_light)
col_collection.objects.link(ob_camera)
col_collection.objects.link(ob_sphere)

# ---- scene / render settings (as saved in the file)
scene.camera = ob_camera
scene.frame_start = 1; scene.frame_end = 250; scene.frame_set(1)
scene.render.engine = 'BLENDER_EEVEE_NEXT'
scene.cycles.sampling_pattern = 'TABULATED_SOBOL'
scene.view_settings.view_transform = 'Filmic'
bpy.context.view_layer.update()

